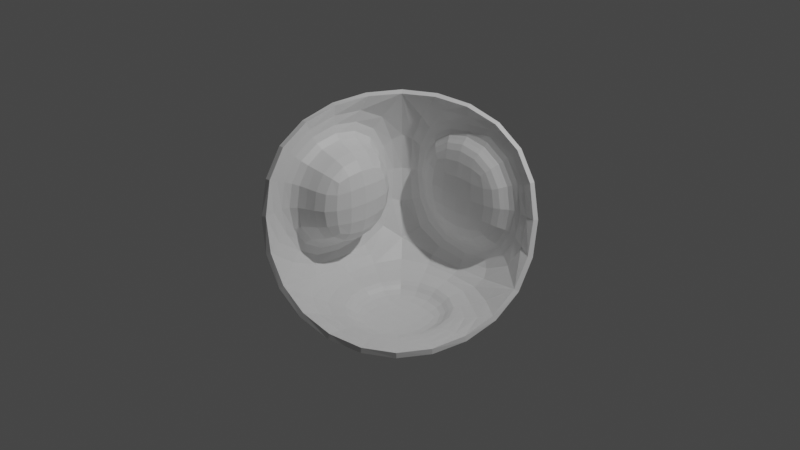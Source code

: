 # Source: 20210713_solidif_modifier_complex_mode_flat_faces_0001.blend  (saved by Blender 2.93.20; exported with 4.5.12 LTS)
import bpy
from mathutils import Matrix  # noqa: F401  (used for matrix-valued properties, if any)

bpy.ops.wm.read_factory_settings(use_empty=True)
scene = bpy.context.scene
scene.name = 'Scene'

# ---- collections
col_collection = bpy.data.collections.new('Collection'); scene.collection.children.link(col_collection)

# ---- materials (node trees are filled in below, after node groups)
mat_material = bpy.data.materials.new('Material')
mat_material.alpha_threshold = 0.0
mat_material.use_transparent_shadow = False
mat_material.line_color = (0.0, 0.0, 0.0, 1.0)

# ---- material node trees
mat_material.use_nodes = True; mat_material.node_tree.nodes.clear()
_N = mat_material.node_tree.nodes; _L = mat_material.node_tree.links
n0 = _N.new('ShaderNodeOutputMaterial'); n0.name = 'Material Output'; n0.location = (300, 300)
n1 = _N.new('ShaderNodeBsdfPrincipled'); n1.name = 'Principled BSDF'; n1.location = (10, 300)
n1.distribution = 'GGX'
n1.subsurface_method = 'BURLEY'
n1.inputs[2].default_value = 0.4
n1.inputs[3].default_value = 1.45
n1.inputs[27].default_value = (0.0, 0.0, 0.0, 1.0)
n1.inputs[28].default_value = 1.0
_L.new(n1.outputs[0], n0.inputs[0])
n0.is_active_output = True

# ---- world
world_world = bpy.data.worlds.new('World'); scene.world = world_world
world_world.use_nodes = True; world_world.node_tree.nodes.clear()
_N = world_world.node_tree.nodes; _L = world_world.node_tree.links
n0 = _N.new('ShaderNodeOutputWorld'); n0.name = 'World Output'; n0.location = (300, 300)
n1 = _N.new('ShaderNodeBackground'); n1.name = 'Background'; n1.location = (10, 300)
n1.inputs[0].default_value = (0.05088, 0.05088, 0.05088, 1.0)
_L.new(n1.outputs[0], n0.inputs[0])
n0.is_active_output = True
world_world.color = (0.05088, 0.05088, 0.05088)
world_world.use_sun_shadow = False
world_world.sun_shadow_jitter_overblur = 0.0

# ---- cameras
cam_camera = bpy.data.cameras.new('Camera')
cam_camera.clip_end = 100.0
cam_camera.ortho_scale = 7.314

# ---- lights
light_light = bpy.data.lights.new('Light', 'POINT')
light_light.transmission_factor = 0.0
light_light.energy = 1000.0
light_light.shadow_soft_size = 0.1
light_light.shadow_maximum_resolution = 0.006
light_light.use_absolute_resolution = True

# ---- meshes
me_cube = bpy.data.meshes.new('Cube')
me_cube.from_pydata([(1.0, 1.0, 1.0), (1.0, 1.0, -1.0), (1.0, -1.0, -1.0), (-1.0, 1.0, 1.0), (-0.6208, 1.0, -0.6208), (-1.0, -1.0, 1.0), (-1.0, -1.0, -1.0), (-1.0, 0.5729, -0.5729), (0.6208, 1.0, -0.6208), (0.6208, 1.0, 0.6208), (-0.6208, 1.0, 0.6208), (-0.5301, 0.5301, -1.0), (-1.0, -0.5729, 0.5729), (-1.0, -0.5729, -0.5729), (-1.0, 0.5729, 0.5729), (-1.0, 1.0, -1.0), (0.5301, -0.5301, -1.0), (-0.5301, -0.5301, -1.0), (0.5301, 0.5301, -1.0), (0.6208, 0.8114, 0.6208), (0.6208, 0.8114, -0.6208), (-0.6208, 0.8114, 0.6208), (-0.6208, 0.8114, -0.6208), (-0.4544, -0.5729, -0.5729), (-0.4544, -0.5729, 0.5729), (-0.4544, 0.5729, 0.5729), (-0.4544, 0.5729, -0.5729), (-0.5301, -0.5301, -1.2), (0.5301, -0.5301, -1.2), (0.5301, 0.5301, -1.2), (-0.5301, 0.5301, -1.2)], [], [(13, 12, 24, 23), (16, 17, 27, 28), (9, 8, 20, 19), (4, 8, 1, 15), (8, 9, 0, 1), (10, 4, 15, 3), (9, 10, 3, 0), (13, 7, 15, 6), (12, 13, 6, 5), (7, 14, 3, 15), (14, 12, 5, 3), (11, 17, 6, 15), (18, 11, 15, 1), (17, 16, 2, 6), (16, 18, 1, 2), (22, 21, 19, 20), (4, 10, 21, 22), (8, 4, 22, 20), (10, 9, 19, 21), (23, 24, 25, 26), (14, 7, 26, 25), (12, 14, 25, 24), (7, 13, 23, 26), (30, 29, 28, 27), (17, 11, 30, 27), (18, 16, 28, 29), (11, 18, 29, 30)])
_uv = me_cube.uv_layers.new(name='UVMap')
_uv.uv.foreach_set('vector', [0.4284, 0.05339, 0.5716, 0.05339, 0.5716, 0.05339, 0.4284, 0.05339, 0.3558, 0.7308, 0.1442, 0.7308, 0.1442, 0.7308, 0.3558, 0.7308, 0.5776, 0.4526, 0.4224, 0.4526, 0.4224, 0.4526, 0.5776, 0.4526, 0.4224, 0.2974, 0.4224, 0.4526, 0.375, 0.5, 0.375, 0.25, 0.4224, 0.4526, 0.5776, 0.4526, 0.625, 0.5, 0.375, 0.5, 0.5776, 0.2974, 0.4224, 0.2974, 0.375, 0.25, 0.625, 0.25, 0.5776, 0.4526, 0.5776, 0.2974, 0.625, 0.25, 0.625, 0.5, 0.4284, 0.05339, 0.4284, 0.1966, 0.375, 0.25, 0.375, 0.0, 0.5716, 0.05339, 0.4284, 0.05339, 0.375, 0.0, 0.625, 0.0, 0.4284, 0.1966, 0.5716, 0.1966, 0.625, 0.25, 0.375, 0.25, 0.5716, 0.1966, 0.5716, 0.05339, 0.625, 0.0, 0.625, 0.25, 0.1442, 0.5192, 0.1442, 0.7308, 0.125, 0.75, 0.125, 0.5, 0.3558, 0.5192, 0.1442, 0.5192, 0.125, 0.5, 0.375, 0.5, 0.1442, 0.7308, 0.3558, 0.7308, 0.375, 0.75, 0.125, 0.75, 0.3558, 0.7308, 0.3558, 0.5192, 0.375, 0.5, 0.375, 0.75, 0.4224, 0.2974, 0.5776, 0.2974, 0.5776, 0.4526, 0.4224, 0.4526, 0.4224, 0.2974, 0.5776, 0.2974, 0.5776, 0.2974, 0.4224, 0.2974, 0.4224, 0.4526, 0.4224, 0.2974, 0.4224, 0.2974, 0.4224, 0.4526, 0.5776, 0.2974, 0.5776, 0.4526, 0.5776, 0.4526, 0.5776, 0.2974, 0.4284, 0.05339, 0.5716, 0.05339, 0.5716, 0.1966, 0.4284, 0.1966, 0.5716, 0.1966, 0.4284, 0.1966, 0.4284, 0.1966, 0.5716, 0.1966, 0.5716, 0.05339, 0.5716, 0.1966, 0.5716, 0.1966, 0.5716, 0.05339, 0.4284, 0.1966, 0.4284, 0.05339, 0.4284, 0.05339, 0.4284, 0.1966, 0.1442, 0.5192, 0.3558, 0.5192, 0.3558, 0.7308, 0.1442, 0.7308, 0.1442, 0.7308, 0.1442, 0.5192, 0.1442, 0.5192, 0.1442, 0.7308, 0.3558, 0.5192, 0.3558, 0.7308, 0.3558, 0.7308, 0.3558, 0.5192, 0.1442, 0.5192, 0.3558, 0.5192, 0.3558, 0.5192, 0.1442, 0.5192])
me_cube.materials.append(mat_material)
me_cube.use_remesh_preserve_volume = False
me_cube.use_remesh_preserve_attributes = False
me_cube.use_mirror_vertex_groups = False
me_cube.update()

# ---- objects
ob_cube = bpy.data.objects.new('Cube', me_cube)
ob_light = bpy.data.objects.new('Light', light_light)
ob_camera = bpy.data.objects.new('Camera', cam_camera)

# ---- transforms, parenting, visibility, modifiers, constraints
ob_cube.location = (0.0, 0.0, 0.0)
ob_cube.lock_rotations_4d = False
ob_cube.empty_display_type = 'ARROWS'
ob_cube.lineart.crease_threshold = 0.0
_vg = ob_cube.vertex_groups.new(name='group_0001')
_m = ob_cube.modifiers.new('Subdivision', 'SUBSURF')
_m = ob_cube.modifiers.new('Solidify', 'SOLIDIFY')
_m.solidify_mode = 'NON_MANIFOLD'
_m.thickness = -0.06
_m.nonmanifold_boundary_mode = 'ROUND'
ob_light.location = (4.076, 1.005, 5.904)
ob_light.rotation_euler = (0.6503, 0.05522, 1.866)
ob_light.lock_rotations_4d = False
ob_light.empty_display_type = 'ARROWS'
ob_light.color = (0.0, 0.0, 0.0, 0.0)
ob_light.lineart.crease_threshold = 0.0
ob_camera.location = (7.359, -6.926, 4.958)
ob_camera.rotation_euler = (1.109, 0.0, 0.8149)
ob_camera.lock_rotations_4d = False
ob_camera.empty_display_type = 'ARROWS'
ob_camera.color = (0.0, 0.0, 0.0, 0.0)
ob_camera.display_type = 'WIRE'
ob_camera.lineart.crease_threshold = 0.0

# ---- collection membership
col_collection.objects.link(ob_cube)
col_collection.objects.link(ob_light)
col_collection.objects.link(ob_camera)

# ---- scene / render settings (as saved in the file)
scene.camera = ob_camera
scene.frame_start = 1; scene.frame_end = 250; scene.frame_set(1)
scene.render.engine = 'BLENDER_EEVEE_NEXT'
scene.cycles.use_denoising = False
scene.cycles.samples = 128
scene.cycles.sampling_pattern = 'TABULATED_SOBOL'
scene.cycles.use_adaptive_sampling = False
scene.cycles.use_light_tree = False
scene.view_settings.view_transform = 'Filmic'
bpy.context.view_layer.update()
